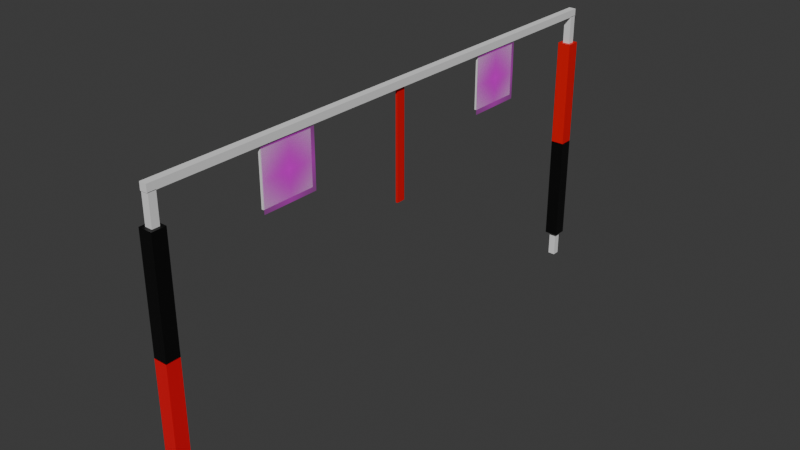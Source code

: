 # Source: RoboSubGate.blend  (saved by Blender 4.2.66; exported with 4.5.12 LTS)
import bpy
from mathutils import Matrix  # noqa: F401  (used for matrix-valued properties, if any)

bpy.ops.wm.read_factory_settings(use_empty=True)
scene = bpy.context.scene
scene.name = 'Scene'

# ---- collections
col_collection = bpy.data.collections.new('Collection'); scene.collection.children.link(col_collection)
col_arrow_u_up_left_svgrepo_com_svg = bpy.data.collections.new('arrow-u-up-left-svgrepo-com.svg'); scene.collection.children.link(col_arrow_u_up_left_svgrepo_com_svg)

# ---- images (referenced by path relative to the original .blend; pixels are not part of the script)
import os
ASSET_DIR = os.environ.get("B2B_ASSET_DIR", "")  # directory of the original .blend (textures are referenced by path, not embedded)
HERE = os.path.dirname(os.path.abspath(__file__))  # packed textures are extracted next to this script under _unpacked/

def load_image(name, relpath, width, height, colorspace="sRGB"):
    """Load a texture the original file referenced (path relative to the .blend, or extracted next to this script)."""
    p = next((c for c in (os.path.join(HERE, relpath), os.path.join(ASSET_DIR, relpath)) if relpath and os.path.exists(c)), "")
    if p:
        img = bpy.data.images.load(p, check_existing=True)
        img.name = name
    else:  # same state as the original file: an image datablock whose file is absent (Cycles renders it pink)
        img = bpy.data.images.new(name, width, height)
        img.source = "FILE"
        img.filepath = "//" + (relpath or name)
    img.colorspace_settings.name = colorspace
    return img
img_360_f_539457536_pdrj6l3zgmknvekelr3fnxakecolwm6b_jpg = load_image('360_F_539457536_pdrj6L3zGmknvekELr3FNxAKECOLWm6b.jpg', '360_F_539457536_pdrj6L3zGmknvekELr3FNxAKECOLWm6b.jpg', 1024, 1024, 'sRGB')

# ---- materials (node trees are filled in below, after node groups)
mat_material_001 = bpy.data.materials.new('Material.001')
mat_material_002 = bpy.data.materials.new('Material.002')
mat_material_004 = bpy.data.materials.new('Material.004')
mat_material_003 = bpy.data.materials.new('Material.003')
mat_material_005 = bpy.data.materials.new('Material.005')
mat_360_f_539457536_pdrj6l3zgmknvekelr3fnxakecolwm6b = bpy.data.materials.new('360_F_539457536_pdrj6L3zGmknvekELr3FNxAKECOLWm6b')

# ---- material node trees
mat_material_001.use_nodes = True; mat_material_001.node_tree.nodes.clear()
_N = mat_material_001.node_tree.nodes; _L = mat_material_001.node_tree.links
n0 = _N.new('ShaderNodeBsdfPrincipled'); n0.name = 'Principled BSDF'; n0.location = (10, 300)
n0.inputs[0].default_value = (0.8003, 0.0, 0.003698, 1.0)
n1 = _N.new('ShaderNodeOutputMaterial'); n1.name = 'Material Output'; n1.location = (300, 300)
_L.new(n0.outputs[0], n1.inputs[0])
n1.is_active_output = True
mat_material_002.use_nodes = True; mat_material_002.node_tree.nodes.clear()
_N = mat_material_002.node_tree.nodes; _L = mat_material_002.node_tree.links
n0 = _N.new('ShaderNodeBsdfPrincipled'); n0.name = 'Principled BSDF'; n0.location = (10, 300)
n0.inputs[0].default_value = (0.8002, 0.0, 0.0005139, 1.0)
n1 = _N.new('ShaderNodeOutputMaterial'); n1.name = 'Material Output'; n1.location = (300, 300)
_L.new(n0.outputs[0], n1.inputs[0])
n1.is_active_output = True
mat_material_004.use_nodes = True; mat_material_004.node_tree.nodes.clear()
_N = mat_material_004.node_tree.nodes; _L = mat_material_004.node_tree.links
n0 = _N.new('ShaderNodeBsdfPrincipled'); n0.name = 'Principled BSDF'; n0.location = (10, 300)
n0.inputs[0].default_value = (0.0, 0.0, 0.0, 1.0)
n1 = _N.new('ShaderNodeOutputMaterial'); n1.name = 'Material Output'; n1.location = (300, 300)
_L.new(n0.outputs[0], n1.inputs[0])
n1.is_active_output = True
mat_material_003.use_nodes = True; mat_material_003.node_tree.nodes.clear()
_N = mat_material_003.node_tree.nodes; _L = mat_material_003.node_tree.links
n0 = _N.new('ShaderNodeBsdfPrincipled'); n0.name = 'Principled BSDF'; n0.location = (10, 300)
n0.inputs[0].default_value = (0.0, 0.0, 0.0, 1.0)
n1 = _N.new('ShaderNodeOutputMaterial'); n1.name = 'Material Output'; n1.location = (300, 300)
_L.new(n0.outputs[0], n1.inputs[0])
n1.is_active_output = True
mat_material_005.use_nodes = True; mat_material_005.node_tree.nodes.clear()
_N = mat_material_005.node_tree.nodes; _L = mat_material_005.node_tree.links
n0 = _N.new('ShaderNodeBsdfPrincipled'); n0.name = 'Principled BSDF'; n0.location = (10, 300)
n0.inputs[0].default_value = (0.8003, 0.0, 0.008288, 1.0)
n1 = _N.new('ShaderNodeOutputMaterial'); n1.name = 'Material Output'; n1.location = (300, 300)
_L.new(n0.outputs[0], n1.inputs[0])
n1.is_active_output = True
mat_360_f_539457536_pdrj6l3zgmknvekelr3fnxakecolwm6b.use_nodes = True; mat_360_f_539457536_pdrj6l3zgmknvekelr3fnxakecolwm6b.node_tree.nodes.clear()
_N = mat_360_f_539457536_pdrj6l3zgmknvekelr3fnxakecolwm6b.node_tree.nodes; _L = mat_360_f_539457536_pdrj6l3zgmknvekelr3fnxakecolwm6b.node_tree.links
n0 = _N.new('ShaderNodeOutputMaterial'); n0.name = 'Material Output'; n0.location = (300, 300)
n1 = _N.new('ShaderNodeTexImage'); n1.name = 'Image Texture'; n1.location = (-200, 300)
n1.image = img_360_f_539457536_pdrj6l3zgmknvekelr3fnxakecolwm6b_jpg
n1.extension = 'CLIP'
n2 = _N.new('ShaderNodeBsdfPrincipled'); n2.name = 'Principled BSDF'; n2.location = (0, 300)
_L.new(n1.outputs[0], n2.inputs[0])
_L.new(n1.outputs[1], n2.inputs[4])
_L.new(n2.outputs[0], n0.inputs[0])
n0.is_active_output = True

# ---- world
world_world = bpy.data.worlds.new('World'); scene.world = world_world
world_world.use_nodes = True; world_world.node_tree.nodes.clear()
_N = world_world.node_tree.nodes; _L = world_world.node_tree.links
n0 = _N.new('ShaderNodeOutputWorld'); n0.name = 'World Output'; n0.location = (300, 300)
n1 = _N.new('ShaderNodeBackground'); n1.name = 'Background'; n1.location = (10, 300)
n1.inputs[0].default_value = (0.05088, 0.05088, 0.05088, 1.0)
_L.new(n1.outputs[0], n0.inputs[0])
n0.is_active_output = True
world_world.color = (0.05088, 0.05088, 0.05088)
world_world.sun_shadow_jitter_overblur = 0.0

# ---- meshes
me_cube_001 = bpy.data.meshes.new('Cube.001')
me_cube_001.from_pydata([(-1.0, -1.0, -1.0), (-1.0, -1.0, 1.0), (-1.0, 1.0, -1.0), (-1.0, 1.0, 1.0), (1.0, -1.0, -1.0), (1.0, -1.0, 1.0), (1.0, 1.0, -1.0), (1.0, 1.0, 1.0)], [], [(0, 1, 3, 2), (2, 3, 7, 6), (6, 7, 5, 4), (4, 5, 1, 0), (2, 6, 4, 0), (7, 3, 1, 5)])
_uv = me_cube_001.uv_layers.new(name='UVMap')
_uv.uv.foreach_set('vector', [0.375, 0.0, 0.625, 0.0, 0.625, 0.25, 0.375, 0.25, 0.375, 0.25, 0.625, 0.25, 0.625, 0.5, 0.375, 0.5, 0.375, 0.5, 0.625, 0.5, 0.625, 0.75, 0.375, 0.75, 0.375, 0.75, 0.625, 0.75, 0.625, 1.0, 0.375, 1.0, 0.125, 0.5, 0.375, 0.5, 0.375, 0.75, 0.125, 0.75, 0.625, 0.5, 0.875, 0.5, 0.875, 0.75, 0.625, 0.75])
me_cube_001.update()
me_cube_002 = bpy.data.meshes.new('Cube.002')
me_cube_002.from_pydata([(-1.0, -1.0, -1.0), (-1.0, -1.0, 1.0), (-1.0, 1.0, -1.0), (-1.0, 1.0, 1.0), (1.0, -1.0, -1.0), (1.0, -1.0, 1.0), (1.0, 1.0, -1.0), (1.0, 1.0, 1.0)], [], [(0, 1, 3, 2), (2, 3, 7, 6), (6, 7, 5, 4), (4, 5, 1, 0), (2, 6, 4, 0), (7, 3, 1, 5)])
_uv = me_cube_002.uv_layers.new(name='UVMap')
_uv.uv.foreach_set('vector', [0.375, 0.0, 0.625, 0.0, 0.625, 0.25, 0.375, 0.25, 0.375, 0.25, 0.625, 0.25, 0.625, 0.5, 0.375, 0.5, 0.375, 0.5, 0.625, 0.5, 0.625, 0.75, 0.375, 0.75, 0.375, 0.75, 0.625, 0.75, 0.625, 1.0, 0.375, 1.0, 0.125, 0.5, 0.375, 0.5, 0.375, 0.75, 0.125, 0.75, 0.625, 0.5, 0.875, 0.5, 0.875, 0.75, 0.625, 0.75])
me_cube_002.materials.append(mat_material_001)
me_cube_002.update()
me_cube_003 = bpy.data.meshes.new('Cube.003')
me_cube_003.from_pydata([(-1.0, -1.0, -1.0), (-1.0, -1.0, 1.0), (-1.0, 1.0, -1.0), (-1.0, 1.0, 1.0), (1.0, -1.0, -1.0), (1.0, -1.0, 1.0), (1.0, 1.0, -1.0), (1.0, 1.0, 1.0)], [], [(0, 1, 3, 2), (2, 3, 7, 6), (6, 7, 5, 4), (4, 5, 1, 0), (2, 6, 4, 0), (7, 3, 1, 5)])
_uv = me_cube_003.uv_layers.new(name='UVMap')
_uv.uv.foreach_set('vector', [0.375, 0.0, 0.625, 0.0, 0.625, 0.25, 0.375, 0.25, 0.375, 0.25, 0.625, 0.25, 0.625, 0.5, 0.375, 0.5, 0.375, 0.5, 0.625, 0.5, 0.625, 0.75, 0.375, 0.75, 0.375, 0.75, 0.625, 0.75, 0.625, 1.0, 0.375, 1.0, 0.125, 0.5, 0.375, 0.5, 0.375, 0.75, 0.125, 0.75, 0.625, 0.5, 0.875, 0.5, 0.875, 0.75, 0.625, 0.75])
me_cube_003.update()
me_cube_004 = bpy.data.meshes.new('Cube.004')
me_cube_004.from_pydata([(-1.0, -1.0, -1.0), (-1.0, -1.0, 1.0), (-1.0, 1.0, -1.0), (-1.0, 1.0, 1.0), (1.0, -1.0, -1.0), (1.0, -1.0, 1.0), (1.0, 1.0, -1.0), (1.0, 1.0, 1.0)], [], [(0, 1, 3, 2), (2, 3, 7, 6), (6, 7, 5, 4), (4, 5, 1, 0), (2, 6, 4, 0), (7, 3, 1, 5)])
_uv = me_cube_004.uv_layers.new(name='UVMap')
_uv.uv.foreach_set('vector', [0.375, 0.0, 0.625, 0.0, 0.625, 0.25, 0.375, 0.25, 0.375, 0.25, 0.625, 0.25, 0.625, 0.5, 0.375, 0.5, 0.375, 0.5, 0.625, 0.5, 0.625, 0.75, 0.375, 0.75, 0.375, 0.75, 0.625, 0.75, 0.625, 1.0, 0.375, 1.0, 0.125, 0.5, 0.375, 0.5, 0.375, 0.75, 0.125, 0.75, 0.625, 0.5, 0.875, 0.5, 0.875, 0.75, 0.625, 0.75])
me_cube_004.update()
me_cube_005 = bpy.data.meshes.new('Cube.005')
me_cube_005.from_pydata([(-1.0, -1.0, -1.0), (-1.0, -1.0, 1.0), (-1.0, 1.0, -1.0), (-1.0, 1.0, 1.0), (1.0, -1.0, -1.0), (1.0, -1.0, 1.0), (1.0, 1.0, -1.0), (1.0, 1.0, 1.0)], [], [(0, 1, 3, 2), (2, 3, 7, 6), (6, 7, 5, 4), (4, 5, 1, 0), (2, 6, 4, 0), (7, 3, 1, 5)])
_uv = me_cube_005.uv_layers.new(name='UVMap')
_uv.uv.foreach_set('vector', [0.375, 0.0, 0.625, 0.0, 0.625, 0.25, 0.375, 0.25, 0.375, 0.25, 0.625, 0.25, 0.625, 0.5, 0.375, 0.5, 0.375, 0.5, 0.625, 0.5, 0.625, 0.75, 0.375, 0.75, 0.375, 0.75, 0.625, 0.75, 0.625, 1.0, 0.375, 1.0, 0.125, 0.5, 0.375, 0.5, 0.375, 0.75, 0.125, 0.75, 0.625, 0.5, 0.875, 0.5, 0.875, 0.75, 0.625, 0.75])
me_cube_005.materials.append(mat_material_002)
me_cube_005.update()
me_cube_006 = bpy.data.meshes.new('Cube.006')
me_cube_006.from_pydata([(-1.0, -1.0, -1.0), (-1.0, -1.0, 1.0), (-1.0, 1.0, -1.0), (-1.0, 1.0, 1.0), (1.0, -1.0, -1.0), (1.0, -1.0, 1.0), (1.0, 1.0, -1.0), (1.0, 1.0, 1.0)], [], [(0, 1, 3, 2), (2, 3, 7, 6), (6, 7, 5, 4), (4, 5, 1, 0), (2, 6, 4, 0), (7, 3, 1, 5)])
_uv = me_cube_006.uv_layers.new(name='UVMap')
_uv.uv.foreach_set('vector', [0.375, 0.0, 0.625, 0.0, 0.625, 0.25, 0.375, 0.25, 0.375, 0.25, 0.625, 0.25, 0.625, 0.5, 0.375, 0.5, 0.375, 0.5, 0.625, 0.5, 0.625, 0.75, 0.375, 0.75, 0.375, 0.75, 0.625, 0.75, 0.625, 1.0, 0.375, 1.0, 0.125, 0.5, 0.375, 0.5, 0.375, 0.75, 0.125, 0.75, 0.625, 0.5, 0.875, 0.5, 0.875, 0.75, 0.625, 0.75])
me_cube_006.materials.append(mat_material_004)
me_cube_006.update()
me_cube_007 = bpy.data.meshes.new('Cube.007')
me_cube_007.from_pydata([(-1.0, -1.0, -1.0), (-1.0, -1.0, 1.0), (-1.0, 1.0, -1.0), (-1.0, 1.0, 1.0), (1.0, -1.0, -1.0), (1.0, -1.0, 1.0), (1.0, 1.0, -1.0), (1.0, 1.0, 1.0)], [], [(0, 1, 3, 2), (2, 3, 7, 6), (6, 7, 5, 4), (4, 5, 1, 0), (2, 6, 4, 0), (7, 3, 1, 5)])
me_cube_007.polygons.foreach_set('material_index', [1, 1, 1, 1, 1, 1])
_uv = me_cube_007.uv_layers.new(name='UVMap')
_uv.uv.foreach_set('vector', [0.375, 0.0, 0.625, 0.0, 0.625, 0.25, 0.375, 0.25, 0.375, 0.25, 0.625, 0.25, 0.625, 0.5, 0.375, 0.5, 0.375, 0.5, 0.625, 0.5, 0.625, 0.75, 0.375, 0.75, 0.375, 0.75, 0.625, 0.75, 0.625, 1.0, 0.375, 1.0, 0.125, 0.5, 0.375, 0.5, 0.375, 0.75, 0.125, 0.75, 0.625, 0.5, 0.875, 0.5, 0.875, 0.75, 0.625, 0.75])
me_cube_007.materials.append(None)
me_cube_007.materials.append(mat_material_003)
me_cube_007.update()
me_cube_008 = bpy.data.meshes.new('Cube.008')
me_cube_008.from_pydata([(-1.0, -1.0, -1.0), (-1.0, -1.0, 1.0), (-1.0, 1.0, -1.0), (-1.0, 1.0, 1.0), (1.0, -1.0, -1.0), (1.0, -1.0, 1.0), (1.0, 1.0, -1.0), (1.0, 1.0, 1.0)], [], [(0, 1, 3, 2), (2, 3, 7, 6), (6, 7, 5, 4), (4, 5, 1, 0), (2, 6, 4, 0), (7, 3, 1, 5)])
_uv = me_cube_008.uv_layers.new(name='UVMap')
_uv.uv.foreach_set('vector', [0.375, 0.0, 0.625, 0.0, 0.625, 0.25, 0.375, 0.25, 0.375, 0.25, 0.625, 0.25, 0.625, 0.5, 0.375, 0.5, 0.375, 0.5, 0.625, 0.5, 0.625, 0.75, 0.375, 0.75, 0.375, 0.75, 0.625, 0.75, 0.625, 1.0, 0.375, 1.0, 0.125, 0.5, 0.375, 0.5, 0.375, 0.75, 0.125, 0.75, 0.625, 0.5, 0.875, 0.5, 0.875, 0.75, 0.625, 0.75])
me_cube_008.materials.append(mat_material_005)
me_cube_008.update()
me_cube_009 = bpy.data.meshes.new('Cube.009')
me_cube_009.from_pydata([(-1.0, -1.0, -1.0), (-1.0, -1.0, 1.0), (-1.0, 1.0, -1.0), (-1.0, 1.0, 1.0), (1.0, -1.0, -1.0), (1.0, -1.0, 1.0), (1.0, 1.0, -1.0), (1.0, 1.0, 1.0)], [], [(0, 1, 3, 2), (2, 3, 7, 6), (6, 7, 5, 4), (4, 5, 1, 0), (2, 6, 4, 0), (7, 3, 1, 5)])
_uv = me_cube_009.uv_layers.new(name='UVMap')
_uv.uv.foreach_set('vector', [0.375, 0.0, 0.625, 0.0, 0.625, 0.25, 0.375, 0.25, 0.375, 0.25, 0.625, 0.25, 0.625, 0.5, 0.375, 0.5, 0.375, 0.5, 0.625, 0.5, 0.625, 0.75, 0.375, 0.75, 0.375, 0.75, 0.625, 0.75, 0.625, 1.0, 0.375, 1.0, 0.125, 0.5, 0.375, 0.5, 0.375, 0.75, 0.125, 0.75, 0.625, 0.5, 0.875, 0.5, 0.875, 0.75, 0.625, 0.75])
me_cube_009.materials.append(None)
me_cube_009.update()
me_cube_010 = bpy.data.meshes.new('Cube.010')
me_cube_010.from_pydata([(-1.0, -1.0, -1.0), (-1.0, -1.0, 1.0), (-1.0, 1.0, -1.0), (-1.0, 1.0, 1.0), (1.0, -1.0, -1.0), (1.0, -1.0, 1.0), (1.0, 1.0, -1.0), (1.0, 1.0, 1.0)], [], [(0, 1, 3, 2), (2, 3, 7, 6), (6, 7, 5, 4), (4, 5, 1, 0), (2, 6, 4, 0), (7, 3, 1, 5)])
_uv = me_cube_010.uv_layers.new(name='UVMap')
_uv.uv.foreach_set('vector', [0.375, 0.0, 0.625, 0.0, 0.625, 0.25, 0.375, 0.25, 0.375, 0.25, 0.625, 0.25, 0.625, 0.5, 0.375, 0.5, 0.375, 0.5, 0.625, 0.5, 0.625, 0.75, 0.375, 0.75, 0.375, 0.75, 0.625, 0.75, 0.625, 1.0, 0.375, 1.0, 0.125, 0.5, 0.375, 0.5, 0.375, 0.75, 0.125, 0.75, 0.625, 0.5, 0.875, 0.5, 0.875, 0.75, 0.625, 0.75])
me_cube_010.materials.append(None)
me_cube_010.update()
me_360_f_539457536_pdrj6l3zgmknvekelr3fnxakecolwm6b = bpy.data.meshes.new('360_F_539457536_pdrj6L3zGmknvekELr3FNxAKECOLWm6b')
me_360_f_539457536_pdrj6l3zgmknvekelr3fnxakecolwm6b.from_pydata([(-0.5, -0.5, 0.0), (0.5, -0.5, 0.0), (-0.5, 0.5, 0.0), (0.5, 0.5, 0.0)], [], [(0, 1, 3, 2)])
_uv = me_360_f_539457536_pdrj6l3zgmknvekelr3fnxakecolwm6b.uv_layers.new(name='UVMap')
_uv.uv.foreach_set('vector', [0.0, 0.0, 1.0, 0.0, 1.0, 1.0, 0.0, 1.0])
me_360_f_539457536_pdrj6l3zgmknvekelr3fnxakecolwm6b.materials.append(mat_360_f_539457536_pdrj6l3zgmknvekelr3fnxakecolwm6b)
me_360_f_539457536_pdrj6l3zgmknvekelr3fnxakecolwm6b.update()
me_360_f_539457536_pdrj6l3zgmknvekelr3fnxakecolwm6b_001 = bpy.data.meshes.new('360_F_539457536_pdrj6L3zGmknvekELr3FNxAKECOLWm6b.001')
me_360_f_539457536_pdrj6l3zgmknvekelr3fnxakecolwm6b_001.from_pydata([(-0.5, -0.5, 0.0), (0.5, -0.5, 0.0), (-0.5, 0.5, 0.0), (0.5, 0.5, 0.0)], [], [(0, 1, 3, 2)])
_uv = me_360_f_539457536_pdrj6l3zgmknvekelr3fnxakecolwm6b_001.uv_layers.new(name='UVMap')
_uv.uv.foreach_set('vector', [0.0, 0.0, 1.0, 0.0, 1.0, 1.0, 0.0, 1.0])
me_360_f_539457536_pdrj6l3zgmknvekelr3fnxakecolwm6b_001.materials.append(mat_360_f_539457536_pdrj6l3zgmknvekelr3fnxakecolwm6b)
me_360_f_539457536_pdrj6l3zgmknvekelr3fnxakecolwm6b_001.update()

# ---- objects
ob_cube = bpy.data.objects.new('Cube', me_cube_001)
ob_cube_001 = bpy.data.objects.new('Cube.001', me_cube_002)
ob_cube_002 = bpy.data.objects.new('Cube.002', me_cube_003)
ob_cube_003 = bpy.data.objects.new('Cube.003', me_cube_004)
ob_cube_004 = bpy.data.objects.new('Cube.004', me_cube_005)
ob_cube_005 = bpy.data.objects.new('Cube.005', me_cube_006)
ob_cube_006 = bpy.data.objects.new('Cube.006', me_cube_007)
ob_cube_007 = bpy.data.objects.new('Cube.007', me_cube_008)
ob_cube_008 = bpy.data.objects.new('Cube.008', me_cube_009)
ob_cube_009 = bpy.data.objects.new('Cube.009', me_cube_010)
ob_360_f_539457536_pdrj6l3zgmknvekelr3fnxakecolwm6b = bpy.data.objects.new('360_F_539457536_pdrj6L3zGmknvekELr3FNxAKECOLWm6b', me_360_f_539457536_pdrj6l3zgmknvekelr3fnxakecolwm6b)
ob_360_f_539457536_pdrj6l3zgmknvekelr3fnxakecolwm6b_001 = bpy.data.objects.new('360_F_539457536_pdrj6L3zGmknvekELr3FNxAKECOLWm6b.001', me_360_f_539457536_pdrj6l3zgmknvekelr3fnxakecolwm6b_001)

# ---- transforms, parenting, visibility, modifiers, constraints
ob_cube.location = (0.0, 0.0, 0.9573)
ob_cube.scale = (0.02, 1.512, 0.02)
ob_cube_001.location = (-0.001087, 0.0, 0.6389)
ob_cube_001.scale = (0.005748, 0.0252, 0.3024)
ob_cube_002.location = (-1.752e-16, 1.489, 0.1837)
ob_cube_002.scale = (0.02, 0.02, 0.756)
ob_cube_003.location = (-1.857e-16, -1.488, 0.1837)
ob_cube_003.scale = (0.02, 0.02, 0.756)
ob_cube_004.location = (-0.001087, 1.488, 0.481)
ob_cube_004.scale = (0.0378, 0.0378, 0.3024)
ob_cube_005.location = (-0.001087, -1.488, 0.48)
ob_cube_005.scale = (0.0378, 0.0378, 0.3024)
ob_cube_006.location = (-0.001087, 1.488, -0.1251)
ob_cube_006.scale = (0.0378, 0.0378, 0.3024)
ob_cube_007.location = (-0.001087, -1.488, -0.1251)
ob_cube_007.scale = (0.0378, 0.0378, 0.3024)
ob_cube_008.location = (-0.001087, 0.7633, 0.7859)
ob_cube_008.scale = (0.005748, 0.151, 0.151)
ob_cube_009.location = (-0.001087, -0.7633, 0.7859)
ob_cube_009.scale = (0.005748, 0.151, 0.151)
ob_360_f_539457536_pdrj6l3zgmknvekelr3fnxakecolwm6b.location = (0.01368, -0.7594, 0.776)
ob_360_f_539457536_pdrj6l3zgmknvekelr3fnxakecolwm6b.rotation_euler = (1.571, 0.0, 1.571)
ob_360_f_539457536_pdrj6l3zgmknvekelr3fnxakecolwm6b.scale = (0.3198, 0.3198, 1.0)
ob_360_f_539457536_pdrj6l3zgmknvekelr3fnxakecolwm6b_001.location = (0.01368, 0.7594, 0.7731)
ob_360_f_539457536_pdrj6l3zgmknvekelr3fnxakecolwm6b_001.rotation_euler = (1.571, 0.0, 1.571)
ob_360_f_539457536_pdrj6l3zgmknvekelr3fnxakecolwm6b_001.scale = (0.3198, 0.3198, 1.0)

# ---- collection membership
col_collection.objects.link(ob_cube)
col_collection.objects.link(ob_cube_001)
col_collection.objects.link(ob_cube_002)
col_collection.objects.link(ob_cube_003)
col_collection.objects.link(ob_cube_004)
col_collection.objects.link(ob_cube_005)
col_collection.objects.link(ob_cube_006)
col_collection.objects.link(ob_cube_007)
col_collection.objects.link(ob_cube_008)
col_collection.objects.link(ob_cube_009)
col_arrow_u_up_left_svgrepo_com_svg.objects.link(ob_360_f_539457536_pdrj6l3zgmknvekelr3fnxakecolwm6b)
col_arrow_u_up_left_svgrepo_com_svg.objects.link(ob_360_f_539457536_pdrj6l3zgmknvekelr3fnxakecolwm6b_001)

# ---- scene / render settings (as saved in the file)
scene.frame_start = 1; scene.frame_end = 250; scene.frame_set(0)
scene.render.engine = 'BLENDER_EEVEE_NEXT'
bpy.context.view_layer.update()

# ---- added for rendering (the .blend has no active camera and no usable light): camera, sun
cam_auto = bpy.data.cameras.new('AutoCamera')
cam_auto.lens = 50.0
cam_auto.sensor_width = 36.0
cam_auto.clip_end = 1000.0
ob_auto_camera = bpy.data.objects.new('AutoCamera', cam_auto)
scene.collection.objects.link(ob_auto_camera)
ob_auto_camera.location = (3.16665, -3.80104, 2.73666)
ob_auto_camera.rotation_euler = (1.09748, -7.21219e-08, 0.694738)
scene.camera = ob_auto_camera
light_auto_sun = bpy.data.lights.new('AutoSun', 'SUN')
light_auto_sun.energy = 3.0
light_auto_sun.angle = 0.0523599
ob_auto_sun = bpy.data.objects.new('AutoSun', light_auto_sun)
scene.collection.objects.link(ob_auto_sun)
ob_auto_sun.rotation_euler = (0.872665, 0.174533, 0.523599)
bpy.context.view_layer.update()
